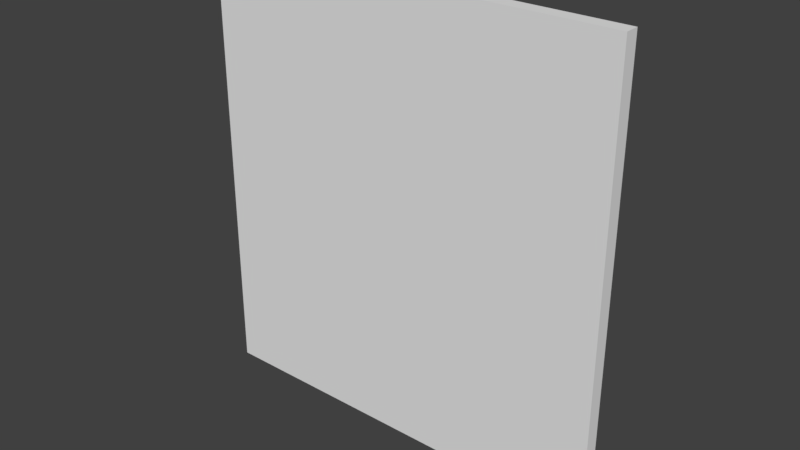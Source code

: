 # Source: Parda_wall.blend  (saved by Blender 2.78.0; exported with 4.5.12 LTS)
import bpy
from mathutils import Matrix  # noqa: F401  (used for matrix-valued properties, if any)

bpy.ops.wm.read_factory_settings(use_empty=True)
scene = bpy.context.scene
scene.name = 'Scene'

# ---- collections
col_collection_1 = bpy.data.collections.new('Collection 1'); scene.collection.children.link(col_collection_1)

# ---- materials (node trees are filled in below, after node groups)
mat_material_001 = bpy.data.materials.new('Material.001')
mat_material_001.alpha_threshold = 0.0
mat_material_001.roughness = 0.5

# ---- material node trees

# ---- world
world_world = bpy.data.worlds.new('World'); scene.world = world_world
world_world.color = (0.05088, 0.05088, 0.05088)
world_world.use_sun_shadow = False
world_world.sun_shadow_jitter_overblur = 0.0
world_world.cycles.sampling_method = 'MANUAL'

# ---- meshes
me_cube_059 = bpy.data.meshes.new('Cube.059')
me_cube_059.from_pydata([(0.0, -1.0, 0.0), (0.0, -1.0, 2.0), (0.0, 1.0, 0.0), (0.0, 1.0, 2.0), (2.0, -1.0, 0.0), (2.0, -1.0, 2.0), (2.0, 1.0, 0.0), (2.0, 1.0, 2.0)], [], [(0, 1, 3, 2), (2, 3, 7, 6), (6, 7, 5, 4), (4, 5, 1, 0), (2, 6, 4, 0), (7, 3, 1, 5)])
_uv = me_cube_059.uv_layers.new(name='UVMap')
_uv.uv.foreach_set('vector', [0.0, 0.0, 1.0, 0.0, 1.0, 1.0, 0.0, 1.0, 0.0, 0.0, 1.0, 0.0, 1.0, 1.0, 0.0, 1.0, 0.0, 0.0, 1.0, 0.0, 1.0, 1.0, 0.0, 1.0, 0.0, 0.0, 1.0, 0.0, 1.0, 1.0, 0.0, 1.0, 0.0, 0.0, 1.0, 0.0, 1.0, 1.0, 0.0, 1.0, 0.0, 0.0, 1.0, 0.0, 1.0, 1.0, 0.0, 1.0])
me_cube_059.materials.append(mat_material_001)
me_cube_059.use_remesh_preserve_volume = False
me_cube_059.use_remesh_preserve_attributes = False
me_cube_059.use_mirror_vertex_groups = False
me_cube_059.update()

# ---- objects
ob_cube_070 = bpy.data.objects.new('Cube.070', me_cube_059)

# ---- transforms, parenting, visibility, modifiers, constraints
ob_cube_070.location = (0.0, 0.0, 3.678e-07)
ob_cube_070.scale = (2.203, 0.0752, 2.324)
ob_cube_070.lineart.crease_threshold = 0.0

# ---- collection membership
col_collection_1.objects.link(ob_cube_070)

# ---- scene / render settings (as saved in the file)
scene.frame_start = 1; scene.frame_end = 250; scene.frame_set(227)
scene.render.engine = 'CYCLES'
scene.render.resolution_percentage = 50
scene.render.dither_intensity = 0.0
scene.cycles.use_denoising = False
scene.cycles.samples = 128
scene.cycles.sampling_pattern = 'TABULATED_SOBOL'
scene.cycles.light_sampling_threshold = 0.0
scene.cycles.use_adaptive_sampling = False
scene.cycles.use_light_tree = False
scene.cycles.blur_glossy = 0.0
scene.cycles.sample_clamp_indirect = 0.0
scene.view_settings.view_transform = 'Standard'
bpy.context.view_layer.update()

# ---- added for rendering (the .blend has no active camera and no usable light): camera, sun
cam_auto = bpy.data.cameras.new('AutoCamera')
cam_auto.lens = 50.0
cam_auto.sensor_width = 36.0
cam_auto.clip_end = 1000.0
ob_auto_camera = bpy.data.objects.new('AutoCamera', cam_auto)
scene.collection.objects.link(ob_auto_camera)
ob_auto_camera.location = (8.13009, -7.11251, 7.06561)
ob_auto_camera.rotation_euler = (1.09748, -7.21219e-08, 0.694738)
scene.camera = ob_auto_camera
light_auto_sun = bpy.data.lights.new('AutoSun', 'SUN')
light_auto_sun.energy = 3.0
light_auto_sun.angle = 0.0523599
ob_auto_sun = bpy.data.objects.new('AutoSun', light_auto_sun)
scene.collection.objects.link(ob_auto_sun)
ob_auto_sun.rotation_euler = (0.872665, 0.174533, 0.523599)
bpy.context.view_layer.update()
